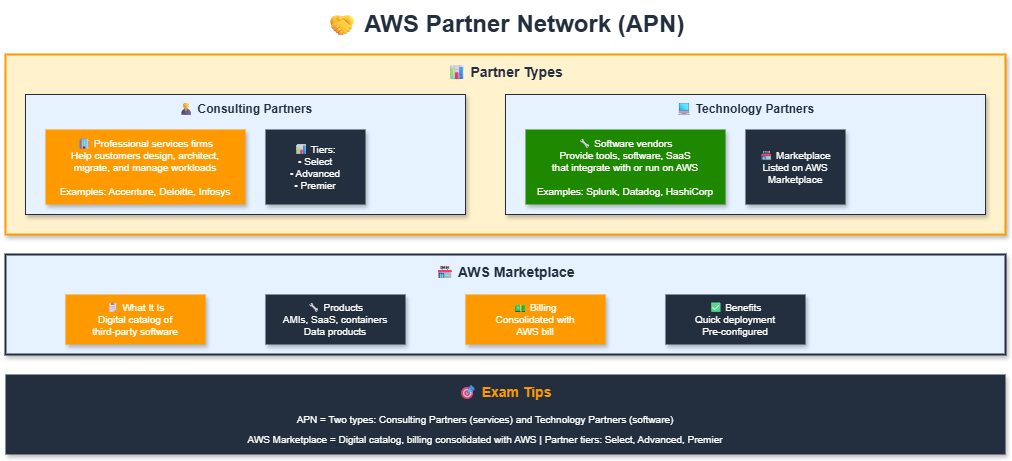

The diagram above was exported from draw.io. Its source (the exported page's mxGraphModel, read from the mxfile embedded in the PNG):
<mxGraphModel dx="1426" dy="635" grid="1" gridSize="10" guides="1" tooltips="1" connect="1" arrows="1" fold="1" page="1" pageScale="1" pageWidth="1169" pageHeight="827" math="0" shadow="0">
  <root>
    <mxCell id="0" />
    <mxCell id="1" parent="0" />
    <mxCell id="title" value="🤝 AWS Partner Network (APN)" style="text;html=1;strokeColor=none;fillColor=none;align=center;verticalAlign=middle;whiteSpace=wrap;rounded=0;fontSize=24;fontStyle=1;fontColor=#232F3E;shadow=1;" parent="1" vertex="1">
      <mxGeometry x="340" y="10" width="400" height="40" as="geometry" />
    </mxCell>
    <mxCell id="types-container" value="" style="whiteSpace=wrap;html=1;fillColor=#FFF2CC;strokeColor=#FF9900;strokeWidth=2;rounded=0;shadow=1;" parent="1" vertex="1">
      <mxGeometry x="40" y="60" width="1000" height="180" as="geometry" />
    </mxCell>
    <mxCell id="types-title" value="📊 Partner Types" style="text;html=1;strokeColor=none;fillColor=none;align=center;verticalAlign=middle;whiteSpace=wrap;rounded=0;fontSize=14;fontStyle=1;fontColor=#232F3E;" parent="1" vertex="1">
      <mxGeometry x="460" y="65" width="160" height="25" as="geometry" />
    </mxCell>
    <mxCell id="consulting" value="" style="whiteSpace=wrap;html=1;fillColor=#E6F2FF;strokeColor=#232F3E;strokeWidth=1;rounded=0;shadow=1;" parent="1" vertex="1">
      <mxGeometry x="60" y="100" width="440" height="120" as="geometry" />
    </mxCell>
    <mxCell id="consulting-title" value="👨💼 Consulting Partners" style="text;html=1;strokeColor=none;fillColor=none;align=center;verticalAlign=middle;whiteSpace=wrap;rounded=0;fontSize=12;fontStyle=1;fontColor=#232F3E;" parent="1" vertex="1">
      <mxGeometry x="200" y="105" width="160" height="20" as="geometry" />
    </mxCell>
    <mxCell id="consulting-desc" value="🏢 Professional services firms&#10;Help customers design, architect,&#10;migrate, and manage workloads&#10;&#10;Examples: Accenture, Deloitte, Infosys" style="rounded=0;whiteSpace=wrap;html=1;fillColor=#FF9900;strokeColor=none;fontColor=#FFFFFF;fontSize=10;shadow=1;" parent="1" vertex="1">
      <mxGeometry x="80" y="135" width="200" height="75" as="geometry" />
    </mxCell>
    <mxCell id="consulting-tiers" value="📊 Tiers:&#10;• Select&#10;• Advanced&#10;• Premier" style="rounded=0;whiteSpace=wrap;html=1;fillColor=#232F3E;strokeColor=none;fontColor=#FFFFFF;fontSize=10;shadow=1;" parent="1" vertex="1">
      <mxGeometry x="300" y="135" width="100" height="75" as="geometry" />
    </mxCell>
    <mxCell id="technology" value="" style="whiteSpace=wrap;html=1;fillColor=#E6F2FF;strokeColor=#232F3E;strokeWidth=1;rounded=0;shadow=1;" parent="1" vertex="1">
      <mxGeometry x="540" y="100" width="480" height="120" as="geometry" />
    </mxCell>
    <mxCell id="technology-title" value="💻 Technology Partners" style="text;html=1;strokeColor=none;fillColor=none;align=center;verticalAlign=middle;whiteSpace=wrap;rounded=0;fontSize=12;fontStyle=1;fontColor=#232F3E;" parent="1" vertex="1">
      <mxGeometry x="700" y="105" width="160" height="20" as="geometry" />
    </mxCell>
    <mxCell id="technology-desc" value="🔧 Software vendors&#10;Provide tools, software, SaaS&#10;that integrate with or run on AWS&#10;&#10;Examples: Splunk, Datadog, HashiCorp" style="rounded=0;whiteSpace=wrap;html=1;fillColor=#1E8900;strokeColor=none;fontColor=#FFFFFF;fontSize=10;shadow=1;" parent="1" vertex="1">
      <mxGeometry x="560" y="135" width="200" height="75" as="geometry" />
    </mxCell>
    <mxCell id="technology-sub" value="🏪 Marketplace&#10;Listed on AWS&#10;Marketplace" style="rounded=0;whiteSpace=wrap;html=1;fillColor=#232F3E;strokeColor=none;fontColor=#FFFFFF;fontSize=10;shadow=1;" parent="1" vertex="1">
      <mxGeometry x="780" y="135" width="100" height="75" as="geometry" />
    </mxCell>
    <mxCell id="marketplace-container" value="" style="whiteSpace=wrap;html=1;fillColor=#E6F2FF;strokeColor=#232F3E;strokeWidth=2;rounded=0;shadow=1;" parent="1" vertex="1">
      <mxGeometry x="40" y="260" width="1000" height="100" as="geometry" />
    </mxCell>
    <mxCell id="marketplace-title" value="🏪 AWS Marketplace" style="text;html=1;strokeColor=none;fillColor=none;align=center;verticalAlign=middle;whiteSpace=wrap;rounded=0;fontSize=14;fontStyle=1;fontColor=#232F3E;" parent="1" vertex="1">
      <mxGeometry x="460" y="265" width="160" height="25" as="geometry" />
    </mxCell>
    <mxCell id="mp-what" value="📋 What It Is&#10;Digital catalog of&#10;third-party software" style="rounded=0;whiteSpace=wrap;html=1;fillColor=#FF9900;strokeColor=none;fontColor=#FFFFFF;fontSize=10;shadow=1;" parent="1" vertex="1">
      <mxGeometry x="100" y="300" width="140" height="50" as="geometry" />
    </mxCell>
    <mxCell id="mp-products" value="🔧 Products&#10;AMIs, SaaS, containers&#10;Data products" style="rounded=0;whiteSpace=wrap;html=1;fillColor=#232F3E;strokeColor=none;fontColor=#FFFFFF;fontSize=10;shadow=1;" parent="1" vertex="1">
      <mxGeometry x="300" y="300" width="140" height="50" as="geometry" />
    </mxCell>
    <mxCell id="mp-billing" value="💵 Billing&#10;Consolidated with&#10;AWS bill" style="rounded=0;whiteSpace=wrap;html=1;fillColor=#FF9900;strokeColor=none;fontColor=#FFFFFF;fontSize=10;shadow=1;" parent="1" vertex="1">
      <mxGeometry x="500" y="300" width="140" height="50" as="geometry" />
    </mxCell>
    <mxCell id="mp-benefit" value="✅ Benefits&#10;Quick deployment&#10;Pre-configured" style="rounded=0;whiteSpace=wrap;html=1;fillColor=#232F3E;strokeColor=none;fontColor=#FFFFFF;fontSize=10;shadow=1;" parent="1" vertex="1">
      <mxGeometry x="700" y="300" width="140" height="50" as="geometry" />
    </mxCell>
    <mxCell id="key-container" value="" style="whiteSpace=wrap;html=1;fillColor=#232F3E;strokeColor=none;rounded=0;shadow=1;" parent="1" vertex="1">
      <mxGeometry x="40" y="380" width="1000" height="80" as="geometry" />
    </mxCell>
    <mxCell id="key-title" value="🎯 Exam Tips" style="text;html=1;strokeColor=none;fillColor=none;align=center;verticalAlign=middle;whiteSpace=wrap;rounded=0;fontSize=14;fontStyle=1;fontColor=#FF9900;" parent="1" vertex="1">
      <mxGeometry x="480" y="385" width="120" height="25" as="geometry" />
    </mxCell>
    <mxCell id="tips1" value="APN = Two types: Consulting Partners (services) and Technology Partners (software)" style="text;html=1;strokeColor=none;fillColor=none;align=center;verticalAlign=middle;whiteSpace=wrap;rounded=0;fontSize=10;fontColor=#FFFFFF;" parent="1" vertex="1">
      <mxGeometry x="60" y="415" width="920" height="20" as="geometry" />
    </mxCell>
    <mxCell id="tips2" value="AWS Marketplace = Digital catalog, billing consolidated with AWS  |  Partner tiers: Select, Advanced, Premier" style="text;html=1;strokeColor=none;fillColor=none;align=center;verticalAlign=middle;whiteSpace=wrap;rounded=0;fontSize=10;fontColor=#FFFFFF;" parent="1" vertex="1">
      <mxGeometry x="60" y="435" width="920" height="20" as="geometry" />
    </mxCell>
  </root>
</mxGraphModel>